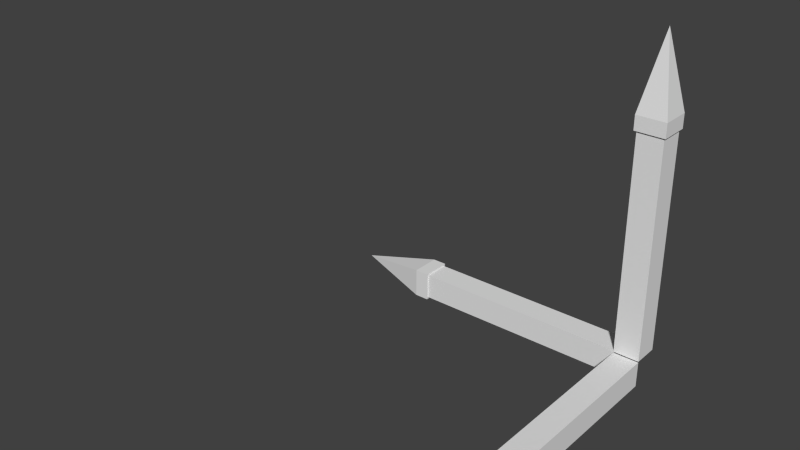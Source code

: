 # Source: MoveIcon.blend  (saved by Blender 2.69.0; exported with 4.5.12 LTS)
import bpy
from mathutils import Matrix  # noqa: F401  (used for matrix-valued properties, if any)

bpy.ops.wm.read_factory_settings(use_empty=True)
scene = bpy.context.scene
scene.name = 'Scene'

# ---- collections
col_collection_1 = bpy.data.collections.new('Collection 1'); scene.collection.children.link(col_collection_1)

# ---- materials (node trees are filled in below, after node groups)
mat_material_001 = bpy.data.materials.new('Material.001')
mat_material_001.alpha_threshold = 0.0
mat_material_001.use_transparent_shadow = False
mat_material_001.roughness = 0.5
mat_material_001.specular_intensity = 0.0
mat_material_001.line_color = (0.0, 0.0, 0.0, 1.0)

# ---- material node trees

# ---- world
world_world = bpy.data.worlds.new('World'); scene.world = world_world
world_world.color = (0.05088, 0.05088, 0.05088)
world_world.use_sun_shadow = False
world_world.sun_shadow_jitter_overblur = 0.0
world_world.cycles.sampling_method = 'MANUAL'
world_world.cycles.sample_map_resolution = 256

# ---- meshes
me_cube_001 = bpy.data.meshes.new('Cube.001')
me_cube_001.from_pydata([(-1.0, -1.0, -1.0), (-1.0, 15.96, -1.0), (1.0, 15.96, -1.0), (1.0, -1.0, -1.0), (-1.0, -1.0, 1.0), (-1.0, 15.96, 1.0), (1.0, 15.96, 1.0), (1.0, -1.0, 1.0), (-1.0, 15.97, 18.03), (-1.0, 15.97, 1.067), (1.0, 15.97, 1.067), (1.0, 15.97, 18.03), (-1.0, 17.97, 18.03), (-1.0, 17.97, 1.067), (1.0, 17.97, 1.067), (1.0, 17.97, 18.03), (-1.001, 15.97, -0.8357), (-17.96, 15.97, -0.8357), (-17.96, 17.97, -0.8357), (-1.001, 17.97, -0.8357), (-1.001, 15.97, 1.164), (-17.96, 15.97, 1.164), (-17.96, 17.97, 1.164), (-1.001, 17.97, 1.164), (-1.146, -1.941, -1.122), (-1.146, -1.941, 1.169), (1.146, -1.941, 1.169), (1.146, -1.941, -1.122), (1.252e-15, -7.732, 0.02326), (1.146, -0.8324, 1.169), (-1.146, -0.8324, 1.169), (-1.146, -0.8324, -1.122), (1.146, -0.8324, -1.122), (-1.146, 15.83, 19.11), (-1.146, 18.13, 19.11), (1.146, 18.13, 19.11), (1.146, 15.83, 19.11), (1.059e-22, 16.98, 24.91), (1.146, 18.13, 18.01), (-1.146, 18.13, 18.01), (-1.146, 15.83, 18.01), (1.146, 15.83, 18.01), (-17.82, 15.84, -0.9951), (-17.82, 18.13, -0.9951), (-17.82, 18.13, 1.296), (-17.82, 15.84, 1.296), (-24.72, 16.99, 0.1505), (-18.93, 15.84, -0.9951), (-18.93, 15.84, 1.296), (-18.93, 18.13, 1.296), (-18.93, 18.13, -0.9951)], [], [(4, 5, 1, 0), (5, 6, 2, 1), (6, 7, 3, 2), (7, 4, 0, 3), (0, 1, 2, 3), (7, 6, 5, 4), (12, 13, 9, 8), (13, 14, 10, 9), (14, 15, 11, 10), (15, 12, 8, 11), (8, 9, 10, 11), (15, 14, 13, 12), (20, 21, 17, 16), (21, 22, 18, 17), (22, 23, 19, 18), (23, 20, 16, 19), (16, 17, 18, 19), (23, 22, 21, 20), (34, 35, 38, 39), (33, 34, 39, 40), (24, 25, 30, 31), (25, 26, 29, 30), (27, 24, 31, 32), (26, 27, 32, 29), (31, 30, 29, 32), (28, 25, 24), (28, 26, 25), (28, 27, 26), (28, 24, 27), (36, 33, 40, 41), (35, 36, 41, 38), (40, 39, 38, 41), (37, 34, 33), (37, 35, 34), (37, 36, 35), (37, 33, 36), (46, 50, 47), (46, 47, 48), (46, 48, 49), (46, 49, 50), (43, 44, 45, 42), (48, 47, 42, 45), (47, 50, 43, 42), (49, 48, 45, 44), (50, 49, 44, 43)])
_uv = me_cube_001.uv_layers.new(name='UVMap')
_uv.uv.foreach_set('vector', [0.01993, 0.9639, 0.1379, 0.9639, 0.1347, 0.9633, 0.02315, 0.9633, 0.1379, 0.9639, 0.1347, 0.9645, 0.1335, 0.9639, 0.1347, 0.9633, 0.1347, 0.9645, 0.02315, 0.9645, 0.0243, 0.9639, 0.1335, 0.9639, 0.02315, 0.9645, 0.01993, 0.9639, 0.02315, 0.9633, 0.0243, 0.9639, 0.02315, 0.9633, 0.1347, 0.9633, 0.1335, 0.9639, 0.0243, 0.9639, 0.02315, 0.9645, 0.1347, 0.9645, 0.1379, 0.9639, 0.01993, 0.9639, 0.5014, 0.501, 0.5015, 3.051e-05, 0.4991, 0.01367, 0.499, 0.4874, 0.5015, 3.051e-05, 0.5039, 0.01368, 0.5015, 0.01857, 0.4991, 0.01367, 0.5039, 0.01368, 0.5038, 0.4874, 0.5014, 0.4825, 0.5015, 0.01857, 0.5038, 0.4874, 0.5014, 0.501, 0.499, 0.4874, 0.5014, 0.4825, 0.499, 0.4874, 0.4991, 0.01367, 0.5015, 0.01857, 0.5014, 0.4825, 0.5038, 0.4874, 0.5039, 0.01368, 0.5015, 3.051e-05, 0.5014, 0.501, 0.9835, 0.5277, 0.8589, 0.5277, 0.8624, 0.5283, 0.9823, 0.5271, 0.8589, 0.5277, 0.8625, 0.5271, 0.8637, 0.5277, 0.8624, 0.5283, 0.8625, 0.5271, 0.9871, 0.5271, 0.9836, 0.5265, 0.8637, 0.5277, 0.9871, 0.5271, 0.9835, 0.5277, 0.9823, 0.5271, 0.9836, 0.5265, 0.9823, 0.5271, 0.8624, 0.5283, 0.8637, 0.5277, 0.9836, 0.5265, 0.9871, 0.5271, 0.8625, 0.5271, 0.8589, 0.5277, 0.9835, 0.5277, 0.4771, 0.1241, 0.4643, 0.1278, 0.4635, 0.1228, 0.4744, 0.1168, 0.4629, 0.1064, 0.4771, 0.1083, 0.4744, 0.1168, 0.4636, 0.1114, 0.06636, 0.9693, 0.06592, 0.9727, 0.06391, 0.9721, 0.06519, 0.9695, 0.06219, 0.9727, 0.06133, 0.9697, 0.0625, 0.9695, 0.06391, 0.9721, 0.0655, 0.9663, 0.06636, 0.9693, 0.06519, 0.9695, 0.06378, 0.967, 0.06133, 0.9697, 0.06177, 0.9663, 0.06378, 0.967, 0.0625, 0.9695, 0.06519, 0.9695, 0.06391, 0.9721, 0.0625, 0.9695, 0.06378, 0.967, 0.07429, 0.9687, 0.06592, 0.9727, 0.06636, 0.9693, 0.0534, 0.9703, 0.06133, 0.9697, 0.06219, 0.9727, 0.0534, 0.9703, 0.06177, 0.9663, 0.06133, 0.9697, 0.07429, 0.9687, 0.06636, 0.9693, 0.0655, 0.9663, 0.45, 0.1101, 0.4629, 0.1064, 0.4636, 0.1114, 0.4527, 0.1174, 0.4643, 0.1278, 0.45, 0.1259, 0.4527, 0.1174, 0.4635, 0.1228, 0.4636, 0.1114, 0.4744, 0.1168, 0.4635, 0.1228, 0.4527, 0.1174, 0.4601, 0.07274, 0.4771, 0.1083, 0.4629, 0.1064, 0.4671, 0.1615, 0.4643, 0.1278, 0.4771, 0.1241, 0.4671, 0.1615, 0.45, 0.1259, 0.4643, 0.1278, 0.4601, 0.07274, 0.4629, 0.1064, 0.45, 0.1101, 0.8886, 0.5379, 0.8795, 0.5423, 0.8799, 0.5386, 0.8886, 0.5379, 0.8799, 0.5386, 0.8791, 0.5353, 0.8659, 0.5396, 0.875, 0.5353, 0.8746, 0.539, 0.8659, 0.5396, 0.8746, 0.539, 0.8754, 0.5423, 0.8773, 0.5417, 0.8759, 0.5388, 0.8772, 0.5359, 0.8786, 0.5388, 0.8791, 0.5353, 0.8799, 0.5386, 0.8786, 0.5388, 0.8772, 0.5359, 0.8799, 0.5386, 0.8795, 0.5423, 0.8773, 0.5417, 0.8786, 0.5388, 0.8746, 0.539, 0.875, 0.5353, 0.8772, 0.5359, 0.8759, 0.5388, 0.8754, 0.5423, 0.8746, 0.539, 0.8759, 0.5388, 0.8773, 0.5417])
me_cube_001.materials.append(mat_material_001)
me_cube_001.use_remesh_preserve_volume = False
me_cube_001.use_remesh_preserve_attributes = False
me_cube_001.use_mirror_vertex_groups = False
me_cube_001.update()

# ---- objects
ob_cube = bpy.data.objects.new('Cube', me_cube_001)

# ---- transforms, parenting, visibility, modifiers, constraints
ob_cube.location = (0.0, 0.0, 0.0)
ob_cube.lineart.crease_threshold = 0.0

# ---- collection membership
col_collection_1.objects.link(ob_cube)

# ---- scene / render settings (as saved in the file)
scene.frame_start = 1; scene.frame_end = 250; scene.frame_set(1)
scene.render.engine = 'BLENDER_EEVEE_NEXT'
scene.render.image_settings.compression = 90
scene.render.resolution_percentage = 50
scene.render.dither_intensity = 0.0
scene.cycles.use_denoising = False
scene.cycles.samples = 10
scene.cycles.sampling_pattern = 'TABULATED_SOBOL'
scene.cycles.light_sampling_threshold = 0.0
scene.cycles.use_adaptive_sampling = False
scene.cycles.use_light_tree = False
scene.cycles.blur_glossy = 0.0
scene.cycles.volume_bounces = 1
scene.cycles.pixel_filter_type = 'GAUSSIAN'
scene.cycles.sample_clamp_indirect = 0.0
scene.view_settings.view_transform = 'Standard'
bpy.context.view_layer.update()

# ---- added for rendering (the .blend has no active camera and no usable light): camera, sun
cam_auto = bpy.data.cameras.new('AutoCamera')
cam_auto.lens = 50.0
cam_auto.sensor_width = 36.0
cam_auto.clip_end = 1000.0
ob_auto_camera = bpy.data.objects.new('AutoCamera', cam_auto)
scene.collection.objects.link(ob_auto_camera)
ob_auto_camera.location = (29.7504, -44.6446, 45.1218)
ob_auto_camera.rotation_euler = (1.09748, -7.21219e-08, 0.694738)
scene.camera = ob_auto_camera
light_auto_sun = bpy.data.lights.new('AutoSun', 'SUN')
light_auto_sun.energy = 3.0
light_auto_sun.angle = 0.0523599
ob_auto_sun = bpy.data.objects.new('AutoSun', light_auto_sun)
scene.collection.objects.link(ob_auto_sun)
ob_auto_sun.rotation_euler = (0.872665, 0.174533, 0.523599)
bpy.context.view_layer.update()
